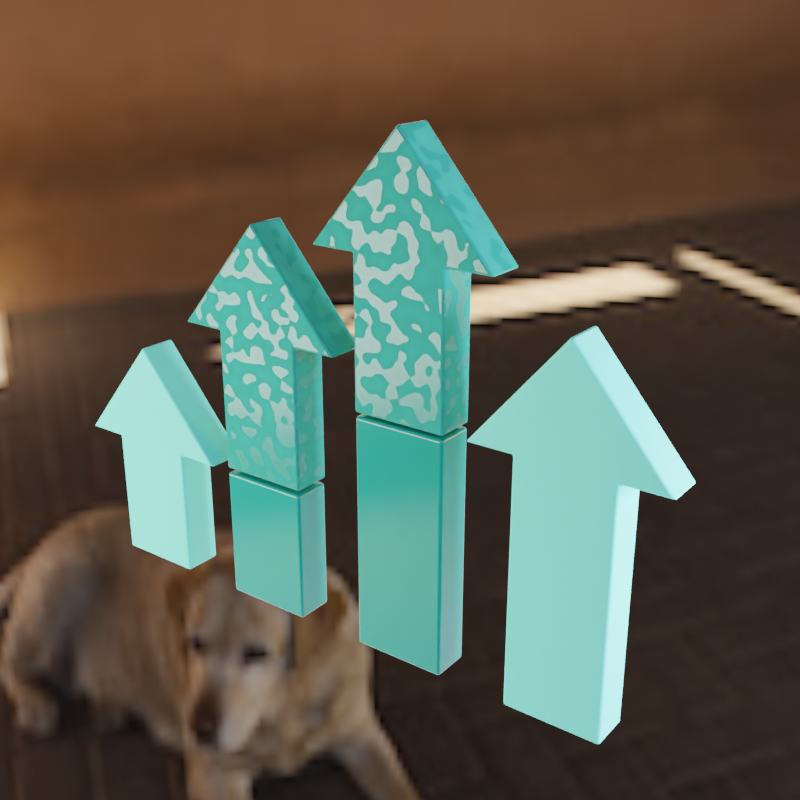 # Source: arrow.blend  (saved by Blender 3.5.10; exported with 4.5.12 LTS)
import bpy
from mathutils import Matrix  # noqa: F401  (used for matrix-valued properties, if any)

bpy.ops.wm.read_factory_settings(use_empty=True)
scene = bpy.context.scene
scene.name = 'Scene'

# ---- collections
col_studio = bpy.data.collections.new('Studio'); scene.collection.children.link(col_studio)
col_arrow = bpy.data.collections.new('arrow'); scene.collection.children.link(col_arrow)

# ---- images (referenced by path relative to the original .blend; pixels are not part of the script)
import os
ASSET_DIR = os.environ.get("B2B_ASSET_DIR", "")  # directory of the original .blend (textures are referenced by path, not embedded)
HERE = os.path.dirname(os.path.abspath(__file__))  # packed textures are extracted next to this script under _unpacked/

def load_image(name, relpath, width, height, colorspace="sRGB"):
    """Load a texture the original file referenced (path relative to the .blend, or extracted next to this script)."""
    p = next((c for c in (os.path.join(HERE, relpath), os.path.join(ASSET_DIR, relpath)) if relpath and os.path.exists(c)), "")
    if p:
        img = bpy.data.images.load(p, check_existing=True)
        img.name = name
    else:  # same state as the original file: an image datablock whose file is absent (Cycles renders it pink)
        img = bpy.data.images.new(name, width, height)
        img.source = "FILE"
        img.filepath = "//" + (relpath or name)
    img.colorspace_settings.name = colorspace
    return img
img_courtyard_exr = load_image('courtyard.exr', '_unpacked/courtyard.022303ae.exr', 1024, 512, 'Linear Rec.709')

# ---- materials (node trees are filled in below, after node groups)
mat_green = bpy.data.materials.new('GREEN')
mat_green.alpha_threshold = 0.0
mat_green.line_color = (0.0, 0.0, 0.0, 1.0)
mat_green_mat = bpy.data.materials.new('GREEN MAT')
mat_green_mat.alpha_threshold = 0.0
mat_green_mat.line_color = (0.0, 0.0, 0.0, 1.0)
mat_green_clay = bpy.data.materials.new('GREEN CLAY')
mat_green_clay.displacement_method = 'BOTH'
mat_green_clay.diffuse_color = (0.0, 0.3372, 1.0, 1.0)

# ---- material node trees
mat_green.use_nodes = True; mat_green.node_tree.nodes.clear()
_N = mat_green.node_tree.nodes; _L = mat_green.node_tree.links
n0 = _N.new('ShaderNodeOutputMaterial'); n0.name = 'Material Output'; n0.location = (300, 300)
n1 = _N.new('ShaderNodeBsdfPrincipled'); n1.name = 'Principled BSDF'; n1.location = (10, 300)
n1.distribution = 'GGX'
n1.subsurface_method = 'RANDOM_WALK_SKIN'
n1.inputs[0].default_value = (0.0117, 0.2791, 0.1797, 1.0)
n1.inputs[2].default_value = 0.1
n1.inputs[3].default_value = 1.45
n1.inputs[27].default_value = (0.0, 0.0, 0.0, 1.0)
n1.inputs[28].default_value = 1.0
_L.new(n1.outputs[0], n0.inputs[0])
n0.is_active_output = True
mat_green_mat.use_nodes = True; mat_green_mat.node_tree.nodes.clear()
_N = mat_green_mat.node_tree.nodes; _L = mat_green_mat.node_tree.links
n0 = _N.new('ShaderNodeOutputMaterial'); n0.name = 'Material Output'; n0.location = (300, 300)
n1 = _N.new('ShaderNodeBsdfPrincipled'); n1.name = 'Principled BSDF'; n1.location = (10, 300)
n1.distribution = 'GGX'
n1.subsurface_method = 'RANDOM_WALK_SKIN'
n1.inputs[0].default_value = (0.1677, 0.8439, 0.5917, 1.0)
n1.inputs[2].default_value = 0.6
n1.inputs[3].default_value = 1.45
n1.inputs[13].default_value = 0.4
n1.inputs[27].default_value = (0.0, 0.0, 0.0, 1.0)
n1.inputs[28].default_value = 1.0
_L.new(n1.outputs[0], n0.inputs[0])
n0.is_active_output = True
mat_green_clay.use_nodes = True; mat_green_clay.node_tree.nodes.clear()
_N = mat_green_clay.node_tree.nodes; _L = mat_green_clay.node_tree.links
n0 = _N.new('ShaderNodeOutputMaterial'); n0.name = 'Material Output'; n0.location = (-151, 64)
n1 = _N.new('ShaderNodeBsdfPrincipled'); n1.name = 'Principled BSDF'; n1.location = (-455, 103)
n1.distribution = 'GGX'
n1.subsurface_method = 'RANDOM_WALK_SKIN'
n1.inputs[3].default_value = 1.45
n1.inputs[27].default_value = (0.0, 0.0, 0.0, 1.0)
n1.inputs[28].default_value = 1.0
n2 = _N.new('ShaderNodeValToRGB'); n2.name = 'ColorRamp'; n2.location = (-953, 85)
while len(n2.color_ramp.elements) > 1: n2.color_ramp.elements.remove(n2.color_ramp.elements[-1])
n2.color_ramp.elements[0].position = 0.4663; n2.color_ramp.elements[0].color = (0.0, 0.0, 0.0, 1.0)
_e = n2.color_ramp.elements.new(0.5052); _e.color = (1.0, 1.0, 1.0, 1.0)
n3 = _N.new('ShaderNodeMapping'); n3.name = 'Mapping'; n3.location = (-1416, 63)
n4 = _N.new('ShaderNodeTexCoord'); n4.name = 'Texture Coordinate'; n4.location = (-1621, 24)
n5 = _N.new('ShaderNodeValue'); n5.name = 'Value'; n5.location = (-1619, -260)
n5.outputs[0].default_value = 1.4
n6 = _N.new('ShaderNodeTexNoise'); n6.name = 'Noise Texture'; n6.location = (-1148, 63)
n6.inputs[2].default_value = 15.7
n6.inputs[3].default_value = 0.0
n6.inputs[4].default_value = 0.0
n7 = _N.new('ShaderNodeBrightContrast'); n7.name = 'Bright/Contrast'; n7.location = (-668, 34)
n7.inputs[1].default_value = 0.7
n7.inputs[2].default_value = 0.9
n8 = _N.new('ShaderNodeValToRGB'); n8.name = 'ColorRamp.001'; n8.location = (-897, 340)
while len(n8.color_ramp.elements) > 1: n8.color_ramp.elements.remove(n8.color_ramp.elements[-1])
n8.color_ramp.elements[0].position = 0.0; n8.color_ramp.elements[0].color = (0.01727, 0.1927, 0.1284, 1.0)
_e = n8.color_ramp.elements.new(1.0); _e.color = (0.0331, 0.4179, 0.2747, 1.0)
_L.new(n6.outputs[1], n2.inputs[0])
_L.new(n2.outputs[0], n7.inputs[0])
_L.new(n7.outputs[0], n1.inputs[2])
_L.new(n1.outputs[0], n0.inputs[0])
_L.new(n5.outputs[0], n3.inputs[3])
_L.new(n4.outputs[3], n3.inputs[0])
_L.new(n3.outputs[0], n6.inputs[0])
_L.new(n6.outputs[1], n8.inputs[0])
_L.new(n8.outputs[0], n1.inputs[0])
n0.is_active_output = True

# ---- world
world_world = bpy.data.worlds.new('World'); scene.world = world_world
world_world.use_nodes = True; world_world.node_tree.nodes.clear()
_N = world_world.node_tree.nodes; _L = world_world.node_tree.links
n0 = _N.new('ShaderNodeOutputWorld'); n0.name = 'World Output'; n0.location = (434, 262)
n1 = _N.new('ShaderNodeBackground'); n1.name = 'Background'; n1.location = (239, 269)
n1.inputs[1].default_value = 0.5
n2 = _N.new('ShaderNodeTexEnvironment'); n2.name = 'Environment Texture'; n2.location = (-55, 289)
n2.image = img_courtyard_exr
_L.new(n1.outputs[0], n0.inputs[0])
_L.new(n2.outputs[0], n1.inputs[0])
n0.is_active_output = True
world_world.color = (0.05088, 0.05088, 0.05088)
world_world.use_sun_shadow = False
world_world.sun_shadow_jitter_overblur = 0.0

# ---- cameras
cam_camera = bpy.data.cameras.new('Camera')
cam_camera.clip_end = 100.0
cam_camera.ortho_scale = 7.314
cam_camera.dof.aperture_fstop = 0.4

# ---- lights
light_area_001 = bpy.data.lights.new('Area.001', 'AREA')
light_area_001.color = (1.0, 0.792, 0.2825)
light_area_001.transmission_factor = 0.0
light_area_001.energy = 157.1
light_area_001.shadow_soft_size = 5.0
light_area_001.shadow_maximum_resolution = 0.006
light_area_001.use_absolute_resolution = True
light_area_001.size = 5.0
light_area_001.size_y = 1.0
light_area_002 = bpy.data.lights.new('Area.002', 'AREA')
light_area_002.color = (0.7367, 0.6702, 1.0)
light_area_002.transmission_factor = 0.0
light_area_002.energy = 235.6
light_area_002.shadow_soft_size = 1.0
light_area_002.shadow_maximum_resolution = 0.006
light_area_002.use_absolute_resolution = True
light_area_002.size = 1.0
light_area_002.size_y = 1.0
light_area_006 = bpy.data.lights.new('Area.006', 'AREA')
light_area_006.transmission_factor = 0.0
light_area_006.energy = 157.1
light_area_006.shadow_soft_size = 2.0
light_area_006.shadow_maximum_resolution = 0.006
light_area_006.use_absolute_resolution = True
light_area_006.size = 2.0
light_area_006.size_y = 1.0

# ---- meshes
me_plane_002 = bpy.data.meshes.new('Plane.002')
me_plane_002.from_pydata([(-6.385, -3.283, 0.0), (6.385, -3.283, 0.0), (-6.385, 3.283, 6.351), (6.385, 3.283, 6.351), (-6.385, 1.947, 0.0), (-6.385, 3.283, 1.336), (-6.385, 2.615, 0.179), (-6.385, 3.104, 0.6681), (6.385, 3.283, 1.336), (6.385, 1.947, 0.0), (6.385, 3.104, 0.6681), (6.385, 2.615, 0.179)], [], [(5, 8, 3, 2), (8, 5, 7, 10), (10, 7, 6, 11), (11, 6, 4, 9), (0, 1, 9, 4)])
me_plane_002.polygons.foreach_set('use_smooth', [True] * 5)
_uv = me_plane_002.uv_layers.new(name='UVMap')
_uv.uv.foreach_set('vector', [0.0, 1.0, 1.0, 1.0, 1.0, 1.0, 0.0, 1.0, 1.0, 1.0, 0.0, 1.0, 0.0, 1.0, 1.0, 1.0, 1.0, 1.0, 0.0, 1.0, 0.0, 0.8982, 1.0, 0.8982, 1.0, 0.8982, 0.0, 0.8982, 0.0, 0.7965, 1.0, 0.7965, 0.0, 0.0, 1.0, 0.0, 1.0, 0.7965, 0.0, 0.7965])
me_plane_002.update()
me_cube = bpy.data.meshes.new('Cube')
me_cube.from_pydata([(-0.1524, 0.06377, -0.2383), (-0.1524, 0.06377, 0.2001), (-0.1524, -0.06377, -0.2383), (-0.1524, -0.06377, 0.2001), (0.1524, 0.06377, -0.2383), (0.1524, 0.06377, 0.2001), (0.1524, -0.06377, -0.2383), (0.1524, -0.06377, 0.2001)], [], [(0, 1, 3, 2), (2, 3, 7, 6), (6, 7, 5, 4), (4, 5, 1, 0), (2, 6, 4, 0), (7, 3, 1, 5)])
me_cube.polygons.foreach_set('use_smooth', [True] * 6)
_uv = me_cube.uv_layers.new(name='UVMap')
_uv.uv.foreach_set('vector', [0.375, 0.0, 0.625, 0.0, 0.625, 0.25, 0.375, 0.25, 0.375, 0.25, 0.625, 0.25, 0.625, 0.5, 0.375, 0.5, 0.375, 0.5, 0.625, 0.5, 0.625, 0.75, 0.375, 0.75, 0.375, 0.75, 0.625, 0.75, 0.625, 1.0, 0.375, 1.0, 0.125, 0.5, 0.375, 0.5, 0.375, 0.75, 0.125, 0.75, 0.625, 0.5, 0.875, 0.5, 0.875, 0.75, 0.625, 0.75])
me_cube.materials.append(mat_green)
me_cube.use_remesh_fix_poles = True
me_cube.use_remesh_preserve_attributes = False
me_cube.update()
me_cube_037 = bpy.data.meshes.new('Cube.037')
me_cube_037.from_pydata([(-0.1524, 0.06377, -0.2383), (-0.1524, 0.06377, 0.5236), (-0.1524, -0.06377, -0.2383), (-0.1524, -0.06377, 0.5236), (0.1524, 0.06377, -0.2383), (0.1524, 0.06377, 0.5236), (0.1524, -0.06377, -0.2383), (0.1524, -0.06377, 0.5236)], [], [(0, 1, 3, 2), (2, 3, 7, 6), (6, 7, 5, 4), (4, 5, 1, 0), (2, 6, 4, 0), (7, 3, 1, 5)])
me_cube_037.polygons.foreach_set('use_smooth', [True] * 6)
_uv = me_cube_037.uv_layers.new(name='UVMap')
_uv.uv.foreach_set('vector', [0.375, 0.0, 0.625, 0.0, 0.625, 0.25, 0.375, 0.25, 0.375, 0.25, 0.625, 0.25, 0.625, 0.5, 0.375, 0.5, 0.375, 0.5, 0.625, 0.5, 0.625, 0.75, 0.375, 0.75, 0.375, 0.75, 0.625, 0.75, 0.625, 1.0, 0.375, 1.0, 0.125, 0.5, 0.375, 0.5, 0.375, 0.75, 0.125, 0.75, 0.625, 0.5, 0.875, 0.5, 0.875, 0.75, 0.625, 0.75])
me_cube_037.materials.append(mat_green)
me_cube_037.use_remesh_fix_poles = True
me_cube_037.use_remesh_preserve_attributes = False
me_cube_037.update()
me_plane_004 = bpy.data.meshes.new('Plane.004')
me_plane_004.from_pydata([(0.0003653, 0.567, 2.788e-20), (-0.1537, -0.567, -1.173e-17), (0.1537, -0.567, 1.173e-17), (-0.3027, 0.2113, 0.0), (0.3027, 0.2113, 0.0), (-0.1537, 0.2113, -1.173e-17), (0.1537, 0.2113, 1.173e-17), (0.0003653, 0.567, 0.1318), (-0.1537, -0.567, 0.1318), (0.1537, -0.567, 0.1318), (-0.3027, 0.2113, 0.1318), (0.3027, 0.2113, 0.1318), (-0.1537, 0.2113, 0.1318), (0.1537, 0.2113, 0.1318)], [], [(0, 4, 6, 2, 1, 5, 3), (0, 3, 10, 7), (3, 5, 12, 10), (2, 6, 13, 9), (1, 2, 9, 8), (6, 4, 11, 13), (5, 1, 8, 12), (4, 0, 7, 11), (7, 10, 12, 8, 9, 13, 11)])
me_plane_004.polygons.foreach_set('use_smooth', [True] * 9)
_uv = me_plane_004.uv_layers.new(name='UVMap')
_uv.uv.foreach_set('vector', [0.5004, 1.0, 1.0, 0.777, 0.6667, 0.777, 0.6667, 0.0, 0.3333, 0.0, 0.3333, 0.777, 0.0, 0.777, 0.5004, 1.0, 0.0, 0.777, 0.0, 0.777, 0.5004, 1.0, 0.0, 0.777, 0.3333, 0.777, 0.3333, 0.777, 0.0, 0.777, 0.6667, 0.0, 0.6667, 0.777, 0.6667, 0.777, 0.6667, 0.0, 0.3333, 0.0, 0.6667, 0.0, 0.6667, 0.0, 0.3333, 0.0, 0.6667, 0.777, 1.0, 0.777, 1.0, 0.777, 0.6667, 0.777, 0.3333, 0.777, 0.3333, 0.0, 0.3333, 0.0, 0.3333, 0.777, 1.0, 0.777, 0.5004, 1.0, 0.5004, 1.0, 1.0, 0.777, 0.5004, 1.0, 0.0, 0.777, 0.3333, 0.777, 0.3333, 0.0, 0.6667, 0.0, 0.6667, 0.777, 1.0, 0.777])
me_plane_004.materials.append(mat_green_mat)
me_plane_004.use_remesh_fix_poles = True
me_plane_004.use_remesh_preserve_attributes = False
me_plane_004.update()
me_plane_001 = bpy.data.meshes.new('Plane.001')
me_plane_001.from_pydata([(0.0003653, 0.6379, -0.06589), (-0.1537, -0.1836, -0.06589), (0.1537, -0.1836, -0.06589), (-0.3027, 0.2822, -0.06589), (0.3027, 0.2822, -0.06589), (-0.1537, 0.2822, -0.06589), (0.1537, 0.2822, -0.06589), (0.0003653, 0.6379, 0.06589), (-0.1537, -0.1836, 0.06589), (0.1537, -0.1836, 0.06589), (-0.3027, 0.2822, 0.06589), (0.3027, 0.2822, 0.06589), (-0.1537, 0.2822, 0.06589), (0.1537, 0.2822, 0.06589)], [], [(0, 4, 6, 2, 1, 5, 3), (5, 1, 8, 12), (4, 0, 7, 11), (0, 3, 10, 7), (3, 5, 12, 10), (2, 6, 13, 9), (1, 2, 9, 8), (6, 4, 11, 13), (7, 10, 12, 8, 9, 13, 11)])
me_plane_001.polygons.foreach_set('use_smooth', [True] * 9)
_uv = me_plane_001.uv_layers.new(name='UVMap')
_uv.uv.foreach_set('vector', [0.5004, 1.0, 1.0, 0.777, 0.6667, 0.777, 0.6667, 0.0, 0.3333, 0.0, 0.3333, 0.777, 0.0, 0.777, 0.3333, 0.777, 0.3333, 0.0, 0.3333, 0.0, 0.3333, 0.777, 1.0, 0.777, 0.5004, 1.0, 0.5004, 1.0, 1.0, 0.777, 0.5004, 1.0, 0.0, 0.777, 0.0, 0.777, 0.5004, 1.0, 0.0, 0.777, 0.3333, 0.777, 0.3333, 0.777, 0.0, 0.777, 0.6667, 0.0, 0.6667, 0.777, 0.6667, 0.777, 0.6667, 0.0, 0.3333, 0.0, 0.6667, 0.0, 0.6667, 0.0, 0.3333, 0.0, 0.6667, 0.777, 1.0, 0.777, 1.0, 0.777, 0.6667, 0.777, 0.5004, 1.0, 0.0, 0.777, 0.3333, 0.777, 0.3333, 0.0, 0.6667, 0.0, 0.6667, 0.777, 1.0, 0.777])
me_plane_001.materials.append(mat_green_clay)
me_plane_001.use_remesh_fix_poles = True
me_plane_001.use_remesh_preserve_attributes = False
me_plane_001.update()
me_plane_003 = bpy.data.meshes.new('Plane.003')
me_plane_003.from_pydata([(0.0003653, 0.7977, 2.788e-20), (-0.1537, -0.02659, 5.822e-08), (0.1537, -0.02659, 5.822e-08), (-0.3027, 0.442, 0.0), (0.3027, 0.442, 0.0), (-0.1537, 0.442, -1.173e-17), (0.1537, 0.442, 1.173e-17), (0.0003653, 0.7977, 0.1318), (-0.1537, -0.02659, 0.1318), (0.1537, -0.02659, 0.1318), (-0.3027, 0.442, 0.1318), (0.3027, 0.442, 0.1318), (-0.1537, 0.442, 0.1318), (0.1537, 0.442, 0.1318)], [], [(0, 4, 6, 2, 1, 5, 3), (6, 4, 11, 13), (5, 1, 8, 12), (4, 0, 7, 11), (0, 3, 10, 7), (3, 5, 12, 10), (2, 6, 13, 9), (1, 2, 9, 8), (7, 10, 12, 8, 9, 13, 11)])
me_plane_003.polygons.foreach_set('use_smooth', [True] * 9)
_uv = me_plane_003.uv_layers.new(name='UVMap')
_uv.uv.foreach_set('vector', [0.5004, 1.0, 1.0, 0.777, 0.6667, 0.777, 0.6667, 0.0, 0.3333, 0.0, 0.3333, 0.777, 0.0, 0.777, 0.6667, 0.777, 1.0, 0.777, 1.0, 0.777, 0.6667, 0.777, 0.3333, 0.777, 0.3333, 0.0, 0.3333, 0.0, 0.3333, 0.777, 1.0, 0.777, 0.5004, 1.0, 0.5004, 1.0, 1.0, 0.777, 0.5004, 1.0, 0.0, 0.777, 0.0, 0.777, 0.5004, 1.0, 0.0, 0.777, 0.3333, 0.777, 0.3333, 0.777, 0.0, 0.777, 0.6667, 0.0, 0.6667, 0.777, 0.6667, 0.777, 0.6667, 0.0, 0.3333, 0.0, 0.6667, 0.0, 0.6667, 0.0, 0.3333, 0.0, 0.5004, 1.0, 0.0, 0.777, 0.3333, 0.777, 0.3333, 0.0, 0.6667, 0.0, 0.6667, 0.777, 1.0, 0.777])
me_plane_003.materials.append(mat_green_clay)
me_plane_003.use_remesh_fix_poles = True
me_plane_003.use_remesh_preserve_attributes = False
me_plane_003.update()
me_plane_006 = bpy.data.meshes.new('Plane.006')
me_plane_006.from_pydata([(0.0003653, 0.3956, -0.06589), (-0.1537, -0.3956, -0.06589), (0.1537, -0.3956, -0.06589), (-0.3027, 0.03987, -0.06589), (0.3027, 0.03987, -0.06589), (-0.1537, 0.03987, -0.06589), (0.1537, 0.03987, -0.06589), (0.0003653, 0.3956, 0.06589), (-0.1537, -0.3956, 0.06589), (0.1537, -0.3956, 0.06589), (-0.3027, 0.03987, 0.06589), (0.3027, 0.03987, 0.06589), (-0.1537, 0.03987, 0.06589), (0.1537, 0.03987, 0.06589)], [], [(0, 4, 6, 2, 1, 5, 3), (0, 3, 10, 7), (3, 5, 12, 10), (2, 6, 13, 9), (1, 2, 9, 8), (6, 4, 11, 13), (5, 1, 8, 12), (4, 0, 7, 11), (7, 10, 12, 8, 9, 13, 11)])
me_plane_006.polygons.foreach_set('use_smooth', [True] * 9)
_uv = me_plane_006.uv_layers.new(name='UVMap')
_uv.uv.foreach_set('vector', [0.5004, 1.0, 1.0, 0.777, 0.6667, 0.777, 0.6667, 0.0, 0.3333, 0.0, 0.3333, 0.777, 0.0, 0.777, 0.5004, 1.0, 0.0, 0.777, 0.0, 0.777, 0.5004, 1.0, 0.0, 0.777, 0.3333, 0.777, 0.3333, 0.777, 0.0, 0.777, 0.6667, 0.0, 0.6667, 0.777, 0.6667, 0.777, 0.6667, 0.0, 0.3333, 0.0, 0.6667, 0.0, 0.6667, 0.0, 0.3333, 0.0, 0.6667, 0.777, 1.0, 0.777, 1.0, 0.777, 0.6667, 0.777, 0.3333, 0.777, 0.3333, 0.0, 0.3333, 0.0, 0.3333, 0.777, 1.0, 0.777, 0.5004, 1.0, 0.5004, 1.0, 1.0, 0.777, 0.5004, 1.0, 0.0, 0.777, 0.3333, 0.777, 0.3333, 0.0, 0.6667, 0.0, 0.6667, 0.777, 1.0, 0.777])
me_plane_006.materials.append(mat_green_mat)
me_plane_006.use_remesh_fix_poles = True
me_plane_006.use_remesh_preserve_attributes = False
me_plane_006.update()

# ---- objects
ob_camera = bpy.data.objects.new('Camera', cam_camera)
ob_back = bpy.data.objects.new('BACK', light_area_001)
ob_right = bpy.data.objects.new('RIGHT', light_area_002)
ob_background = bpy.data.objects.new('background', me_plane_002)
ob_left = bpy.data.objects.new('LEFT', light_area_006)
ob_cube = bpy.data.objects.new('Cube', me_cube)
ob_cube_004 = bpy.data.objects.new('Cube.004', me_cube_037)
ob_plane_001 = bpy.data.objects.new('Plane.001', me_plane_004)
ob_plane_002 = bpy.data.objects.new('Plane.002', me_plane_001)
ob_plane_003 = bpy.data.objects.new('Plane.003', me_plane_003)
ob_plane_006 = bpy.data.objects.new('Plane.006', me_plane_006)

# ---- transforms, parenting, visibility, modifiers, constraints
ob_camera.location = (3.694, -2.903, 4.879)
ob_camera.rotation_euler = (1.205, -1.914e-07, 0.8788)
ob_camera.lock_rotations_4d = False
ob_camera.empty_display_type = 'ARROWS'
ob_camera.color = (0.0, 0.0, 0.0, 0.0)
ob_camera.display_type = 'WIRE'
ob_camera.lineart.crease_threshold = 0.0
ob_back.location = (-0.1972, -0.001653, 4.495)
ob_back.rotation_euler = (-0.07636, -1.126, -3.449)
ob_right.location = (3.58, -0.2202, 3.739)
ob_right.rotation_euler = (9.071e-07, -1.441, -3.618)
ob_background.location = (0.0, 0.0, 1.887)
ob_background.rotation_euler = (0.0, -0.0, 0.8371)
ob_background.visible_camera = False
ob_left.location = (-0.01688, -3.912, 3.489)
ob_left.rotation_euler = (1.501, -0.0, -0.6923)
ob_cube.location = (0.9395, -1.138, 3.169)
ob_cube.rotation_euler = (0.0, -0.0, 0.2396)
_m = ob_cube.modifiers.new('Bevel', 'BEVEL')
_m.width = 0.01
_m.width_pct = 0.01
_m.segments = 5
_m.harden_normals = True
ob_cube_004.location = (1.459, -1.011, 3.169)
ob_cube_004.rotation_euler = (0.0, -0.0, 0.2396)
_m = ob_cube_004.modifiers.new('Bevel', 'BEVEL')
_m.width = 0.01
_m.width_pct = 0.01
_m.segments = 5
_m.harden_normals = True
ob_plane_001.location = (1.955, -0.8211, 3.496)
ob_plane_001.rotation_euler = (1.571, 2.22e-16, 0.2396)
_m = ob_plane_001.modifiers.new('Bevel', 'BEVEL')
_m.width = 0.01
_m.width_pct = 0.01
_m.segments = 5
_m.harden_normals = True
ob_plane_002.location = (0.9399, -1.137, 3.568)
ob_plane_002.rotation_euler = (1.571, 2.22e-16, 0.2396)
_m = ob_plane_002.modifiers.new('Bevel', 'BEVEL')
_m.width = 0.01
_m.width_pct = 0.01
_m.segments = 5
_m.harden_normals = True
ob_plane_003.location = (1.443, -0.9461, 3.73)
ob_plane_003.rotation_euler = (1.571, 2.22e-16, 0.2396)
_m = ob_plane_003.modifiers.new('Bevel', 'BEVEL')
_m.width = 0.01
_m.width_pct = 0.01
_m.segments = 5
_m.harden_normals = True
ob_plane_006.location = (0.4301, -1.261, 3.326)
ob_plane_006.rotation_euler = (1.571, 2.22e-16, 0.2396)
_m = ob_plane_006.modifiers.new('Bevel', 'BEVEL')
_m.width = 0.01
_m.width_pct = 0.01
_m.segments = 5
_m.harden_normals = True

# ---- collection membership
col_studio.objects.link(ob_camera)
col_studio.objects.link(ob_back)
col_studio.objects.link(ob_right)
col_studio.objects.link(ob_background)
col_studio.objects.link(ob_left)
col_arrow.objects.link(ob_cube)
col_arrow.objects.link(ob_cube_004)
col_arrow.objects.link(ob_plane_001)
col_arrow.objects.link(ob_plane_002)
col_arrow.objects.link(ob_plane_003)
col_arrow.objects.link(ob_plane_006)

# ---- scene / render settings (as saved in the file)
scene.camera = ob_camera
scene.frame_start = 1; scene.frame_end = 119; scene.frame_set(1)
scene.render.engine = 'CYCLES'
scene.render.resolution_x = 2000
scene.render.resolution_y = 2000
scene.render.film_transparent = True
scene.cycles.samples = 2000
scene.cycles.sampling_pattern = 'TABULATED_SOBOL'
scene.cycles.use_adaptive_sampling = False
scene.cycles.use_light_tree = False
scene.view_settings.look = 'High Contrast'
scene.view_settings.view_transform = 'Filmic'
bpy.context.view_layer.update()
